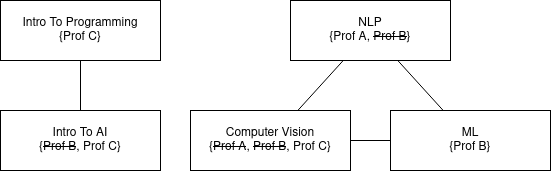

The diagram above was exported from draw.io. Its source (the exported page's mxGraphModel, read from the mxfile embedded in the PNG):
<mxGraphModel dx="900" dy="553" grid="1" gridSize="10" guides="1" tooltips="1" connect="1" arrows="1" fold="1" page="1" pageScale="1" pageWidth="1169" pageHeight="827" math="0" shadow="0">
  <root>
    <mxCell id="0" />
    <mxCell id="1" parent="0" />
    <mxCell id="79Ghv3tjgKTYhm5OL3oH-1" value="&lt;div&gt;Intro To Programming&lt;/div&gt;&lt;div&gt;{Prof C}&lt;br&gt;&lt;/div&gt;" style="rounded=0;whiteSpace=wrap;html=1;" vertex="1" parent="1">
      <mxGeometry x="170" y="120" width="160" height="60" as="geometry" />
    </mxCell>
    <mxCell id="79Ghv3tjgKTYhm5OL3oH-2" value="&lt;div&gt;Intro To AI&lt;/div&gt;&lt;div&gt;{&lt;strike&gt;Prof B&lt;/strike&gt;, Prof C}&lt;br&gt;&lt;/div&gt;" style="rounded=0;whiteSpace=wrap;html=1;" vertex="1" parent="1">
      <mxGeometry x="170" y="230" width="160" height="60" as="geometry" />
    </mxCell>
    <mxCell id="79Ghv3tjgKTYhm5OL3oH-3" value="&lt;div&gt;NLP&lt;/div&gt;&lt;div&gt;{Prof A, &lt;strike&gt;Prof B&lt;/strike&gt;}&lt;br&gt;&lt;/div&gt;" style="rounded=0;whiteSpace=wrap;html=1;" vertex="1" parent="1">
      <mxGeometry x="460" y="120" width="160" height="60" as="geometry" />
    </mxCell>
    <mxCell id="79Ghv3tjgKTYhm5OL3oH-4" value="&lt;div&gt;Computer Vision&lt;/div&gt;&lt;div&gt;{&lt;strike&gt;Prof A&lt;/strike&gt;, &lt;strike&gt;Prof B&lt;/strike&gt;, Prof C}&lt;br&gt;&lt;/div&gt;" style="rounded=0;whiteSpace=wrap;html=1;" vertex="1" parent="1">
      <mxGeometry x="360" y="230" width="160" height="60" as="geometry" />
    </mxCell>
    <mxCell id="79Ghv3tjgKTYhm5OL3oH-5" value="&lt;div&gt;ML&lt;/div&gt;&lt;div&gt;{Prof B}&lt;br&gt;&lt;/div&gt;" style="rounded=0;whiteSpace=wrap;html=1;" vertex="1" parent="1">
      <mxGeometry x="560" y="230" width="160" height="60" as="geometry" />
    </mxCell>
    <mxCell id="79Ghv3tjgKTYhm5OL3oH-6" value="" style="endArrow=none;html=1;rounded=0;" edge="1" parent="1" source="79Ghv3tjgKTYhm5OL3oH-2" target="79Ghv3tjgKTYhm5OL3oH-1">
      <mxGeometry width="50" height="50" relative="1" as="geometry">
        <mxPoint x="440" y="320" as="sourcePoint" />
        <mxPoint x="490" y="270" as="targetPoint" />
      </mxGeometry>
    </mxCell>
    <mxCell id="79Ghv3tjgKTYhm5OL3oH-7" value="" style="endArrow=none;html=1;rounded=0;" edge="1" parent="1" source="79Ghv3tjgKTYhm5OL3oH-4" target="79Ghv3tjgKTYhm5OL3oH-3">
      <mxGeometry width="50" height="50" relative="1" as="geometry">
        <mxPoint x="440" y="320" as="sourcePoint" />
        <mxPoint x="490" y="270" as="targetPoint" />
      </mxGeometry>
    </mxCell>
    <mxCell id="79Ghv3tjgKTYhm5OL3oH-8" value="" style="endArrow=none;html=1;rounded=0;" edge="1" parent="1" source="79Ghv3tjgKTYhm5OL3oH-4" target="79Ghv3tjgKTYhm5OL3oH-5">
      <mxGeometry width="50" height="50" relative="1" as="geometry">
        <mxPoint x="440" y="320" as="sourcePoint" />
        <mxPoint x="490" y="270" as="targetPoint" />
      </mxGeometry>
    </mxCell>
    <mxCell id="79Ghv3tjgKTYhm5OL3oH-9" value="" style="endArrow=none;html=1;rounded=0;" edge="1" parent="1" source="79Ghv3tjgKTYhm5OL3oH-5" target="79Ghv3tjgKTYhm5OL3oH-3">
      <mxGeometry width="50" height="50" relative="1" as="geometry">
        <mxPoint x="440" y="320" as="sourcePoint" />
        <mxPoint x="490" y="270" as="targetPoint" />
      </mxGeometry>
    </mxCell>
  </root>
</mxGraphModel>